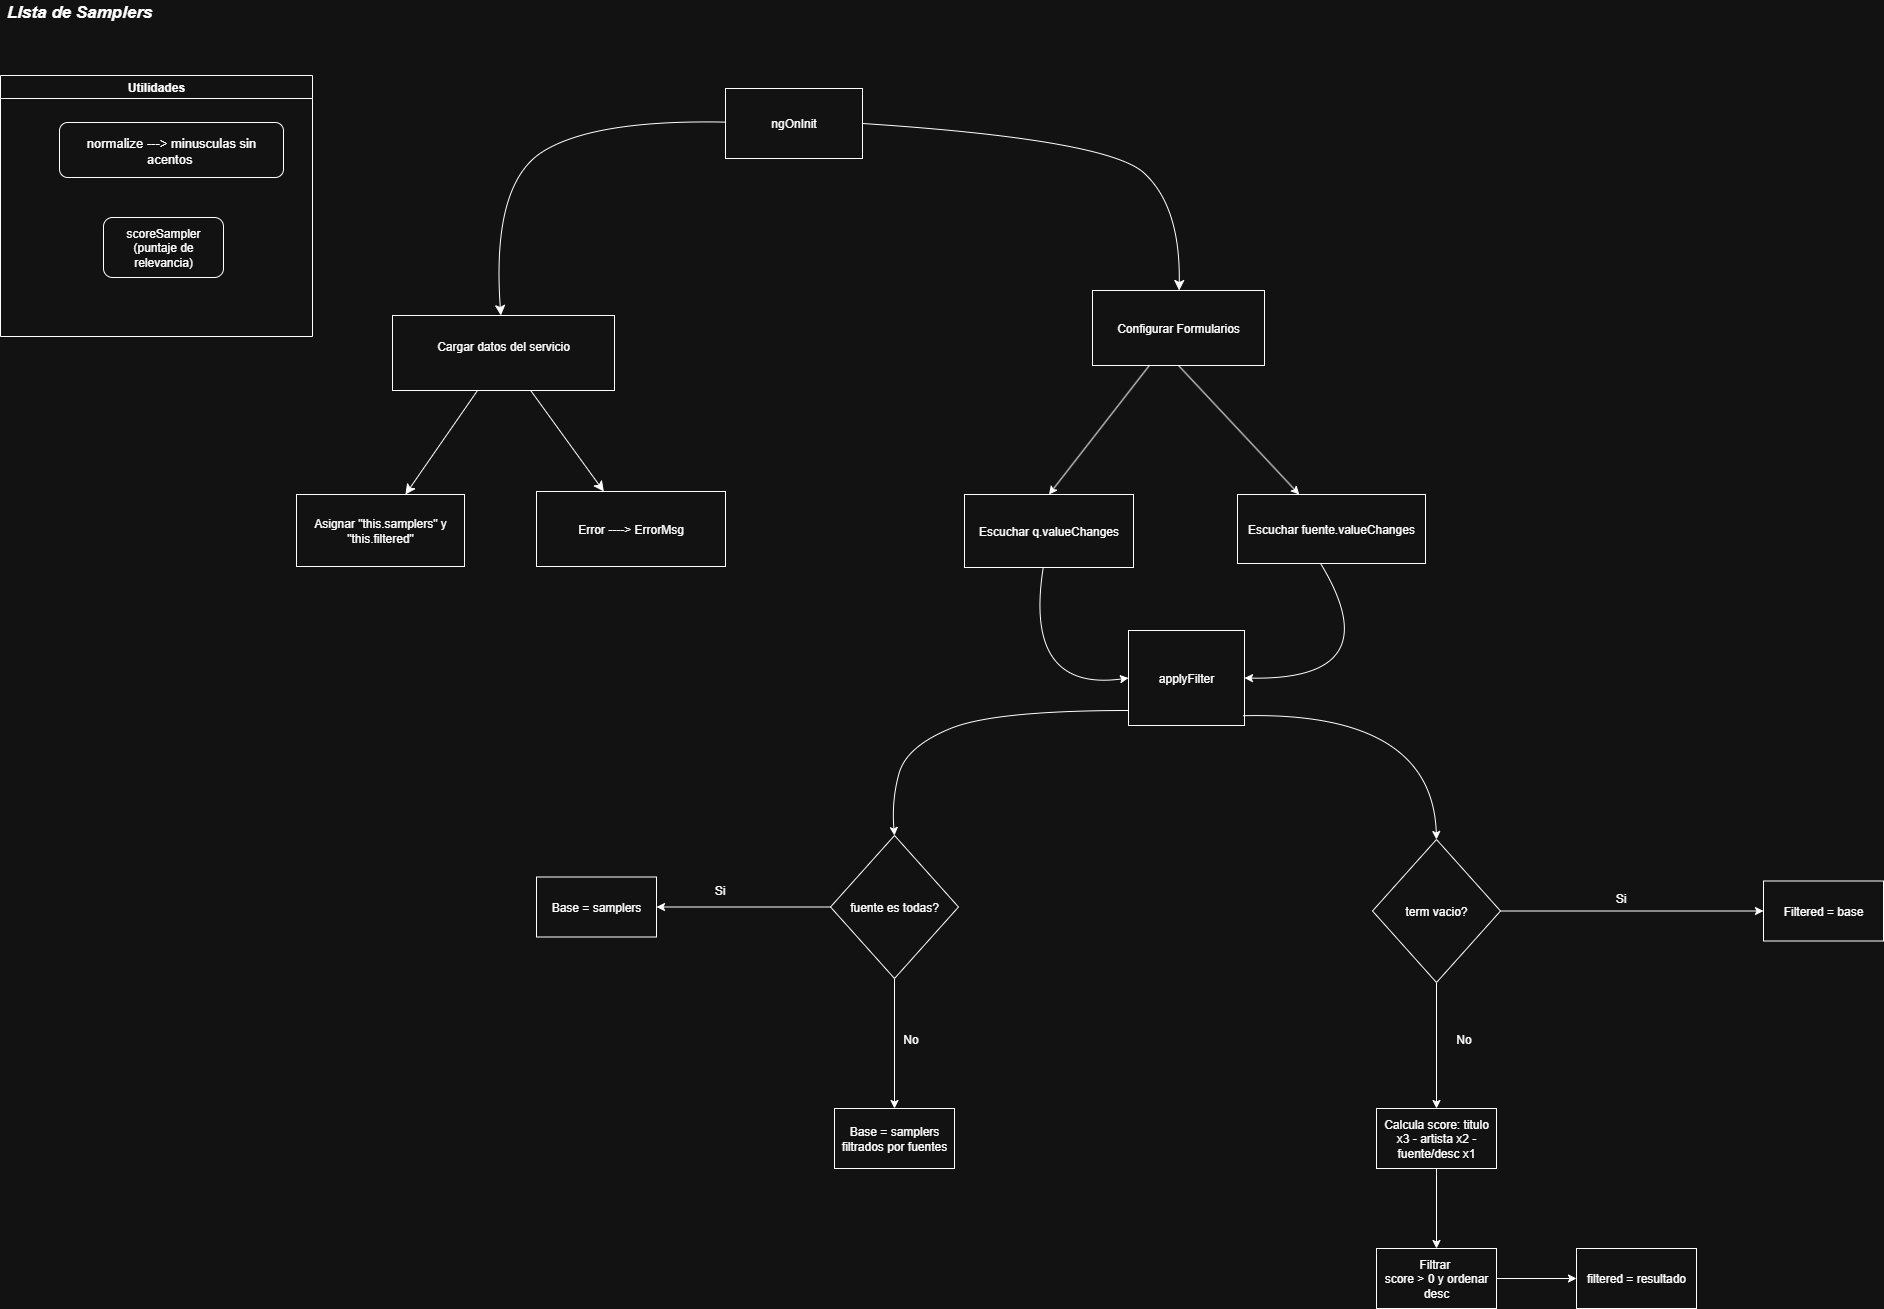

The diagram above was exported from draw.io. Its source (the exported page's mxGraphModel, read from the mxfile embedded in the PNG):
<mxGraphModel dx="3730" dy="1898" grid="0" gridSize="10" guides="1" tooltips="1" connect="1" arrows="1" fold="1" page="0" pageScale="1" pageWidth="827" pageHeight="1169" math="0" shadow="0">
  <root>
    <mxCell id="0" />
    <mxCell id="1" parent="0" />
    <mxCell id="daS2rwHOU2jURGNJN-CJ-2" value="&lt;font style=&quot;font-size: 17px;&quot;&gt;&lt;b&gt;&lt;i&gt;LIsta de Samplers&lt;/i&gt;&lt;/b&gt;&lt;/font&gt;" style="text;html=1;align=center;verticalAlign=middle;whiteSpace=wrap;rounded=0;" parent="1" vertex="1">
      <mxGeometry x="-25" y="-35" width="150" height="23" as="geometry" />
    </mxCell>
    <mxCell id="daS2rwHOU2jURGNJN-CJ-5" value="Utilidades" style="swimlane;whiteSpace=wrap;html=1;" parent="1" vertex="1">
      <mxGeometry x="-29" y="40" width="312" height="261" as="geometry" />
    </mxCell>
    <mxCell id="daS2rwHOU2jURGNJN-CJ-6" value="&lt;div style=&quot;&quot;&gt;&lt;span style=&quot;font-size: 13px; background-color: transparent; color: light-dark(rgb(0, 0, 0), rgb(255, 255, 255));&quot;&gt;normalize ---&amp;gt; minusculas sin acentos&amp;nbsp;&lt;/span&gt;&lt;/div&gt;" style="rounded=1;whiteSpace=wrap;html=1;align=center;" parent="daS2rwHOU2jURGNJN-CJ-5" vertex="1">
      <mxGeometry x="59" y="47" width="224" height="55" as="geometry" />
    </mxCell>
    <mxCell id="daS2rwHOU2jURGNJN-CJ-7" value="scoreSampler (puntaje de relevancia)" style="rounded=1;whiteSpace=wrap;html=1;" parent="daS2rwHOU2jURGNJN-CJ-5" vertex="1">
      <mxGeometry x="103" y="142" width="120" height="60" as="geometry" />
    </mxCell>
    <mxCell id="daS2rwHOU2jURGNJN-CJ-8" value="ngOnInit" style="rounded=0;whiteSpace=wrap;html=1;" parent="1" vertex="1">
      <mxGeometry x="696" y="53" width="137" height="70" as="geometry" />
    </mxCell>
    <mxCell id="jaRXq-YrQsBljW2U2WwY-1" style="edgeStyle=none;curved=1;rounded=0;orthogonalLoop=1;jettySize=auto;html=1;fontSize=12;startSize=8;endSize=8;" parent="1" source="daS2rwHOU2jURGNJN-CJ-10" target="jaRXq-YrQsBljW2U2WwY-2" edge="1">
      <mxGeometry relative="1" as="geometry">
        <mxPoint x="387.46159010667066" y="452.7691932091345" as="targetPoint" />
      </mxGeometry>
    </mxCell>
    <mxCell id="jaRXq-YrQsBljW2U2WwY-3" style="edgeStyle=none;curved=1;rounded=0;orthogonalLoop=1;jettySize=auto;html=1;fontSize=12;startSize=8;endSize=8;" parent="1" source="daS2rwHOU2jURGNJN-CJ-10" target="jaRXq-YrQsBljW2U2WwY-4" edge="1">
      <mxGeometry relative="1" as="geometry">
        <mxPoint x="556.0769841120793" y="458.9230393629807" as="targetPoint" />
      </mxGeometry>
    </mxCell>
    <mxCell id="daS2rwHOU2jURGNJN-CJ-10" value="Cargar datos del servicio&lt;div&gt;&lt;br&gt;&lt;/div&gt;" style="rounded=0;whiteSpace=wrap;html=1;" parent="1" vertex="1">
      <mxGeometry x="363" y="280" width="222" height="75" as="geometry" />
    </mxCell>
    <mxCell id="daS2rwHOU2jURGNJN-CJ-11" value="" style="curved=1;endArrow=classic;html=1;rounded=0;fontSize=12;startSize=8;endSize=8;" parent="1" source="daS2rwHOU2jURGNJN-CJ-8" target="daS2rwHOU2jURGNJN-CJ-10" edge="1">
      <mxGeometry width="50" height="50" relative="1" as="geometry">
        <mxPoint x="445" y="163" as="sourcePoint" />
        <mxPoint x="495" y="113" as="targetPoint" />
        <Array as="points">
          <mxPoint x="565" y="84" />
          <mxPoint x="462" y="148" />
        </Array>
      </mxGeometry>
    </mxCell>
    <mxCell id="daS2rwHOU2jURGNJN-CJ-12" value="Configurar Formularios" style="rounded=0;whiteSpace=wrap;html=1;" parent="1" vertex="1">
      <mxGeometry x="1063" y="255" width="172" height="75" as="geometry" />
    </mxCell>
    <mxCell id="daS2rwHOU2jURGNJN-CJ-13" value="" style="curved=1;endArrow=classic;html=1;rounded=0;fontSize=12;startSize=8;endSize=8;exitX=1;exitY=0.5;exitDx=0;exitDy=0;" parent="1" source="daS2rwHOU2jURGNJN-CJ-8" target="daS2rwHOU2jURGNJN-CJ-12" edge="1">
      <mxGeometry width="50" height="50" relative="1" as="geometry">
        <mxPoint x="779" y="309" as="sourcePoint" />
        <mxPoint x="1058" y="218" as="targetPoint" />
        <Array as="points">
          <mxPoint x="1078" y="104" />
          <mxPoint x="1151" y="171" />
        </Array>
      </mxGeometry>
    </mxCell>
    <mxCell id="daS2rwHOU2jURGNJN-CJ-14" style="edgeStyle=none;curved=1;rounded=0;orthogonalLoop=1;jettySize=auto;html=1;exitX=0.5;exitY=0;exitDx=0;exitDy=0;fontSize=12;startSize=8;endSize=8;" parent="1" source="daS2rwHOU2jURGNJN-CJ-12" target="daS2rwHOU2jURGNJN-CJ-12" edge="1">
      <mxGeometry relative="1" as="geometry" />
    </mxCell>
    <mxCell id="jaRXq-YrQsBljW2U2WwY-2" value="Asignar &quot;this.samplers&quot; y &quot;this.filtered&quot;" style="rounded=0;whiteSpace=wrap;html=1;" parent="1" vertex="1">
      <mxGeometry x="267" y="459" width="168" height="72" as="geometry" />
    </mxCell>
    <mxCell id="jaRXq-YrQsBljW2U2WwY-4" value="Error ----&amp;gt; ErrorMsg" style="rounded=0;whiteSpace=wrap;html=1;" parent="1" vertex="1">
      <mxGeometry x="507" y="456" width="189" height="75" as="geometry" />
    </mxCell>
    <mxCell id="ldQxDMlgArT4vphtqBG6-1" value="Escuchar q.valueChanges" style="rounded=0;whiteSpace=wrap;html=1;" vertex="1" parent="1">
      <mxGeometry x="935" y="459" width="169" height="73" as="geometry" />
    </mxCell>
    <mxCell id="ldQxDMlgArT4vphtqBG6-2" value="Escuchar fuente.valueChanges" style="rounded=0;whiteSpace=wrap;html=1;" vertex="1" parent="1">
      <mxGeometry x="1208" y="459" width="188" height="69" as="geometry" />
    </mxCell>
    <mxCell id="ldQxDMlgArT4vphtqBG6-4" value="" style="endArrow=classic;html=1;rounded=0;entryX=0.5;entryY=0;entryDx=0;entryDy=0;" edge="1" parent="1" source="daS2rwHOU2jURGNJN-CJ-12" target="ldQxDMlgArT4vphtqBG6-1">
      <mxGeometry width="50" height="50" relative="1" as="geometry">
        <mxPoint x="617" y="435" as="sourcePoint" />
        <mxPoint x="667" y="385" as="targetPoint" />
      </mxGeometry>
    </mxCell>
    <mxCell id="ldQxDMlgArT4vphtqBG6-5" value="" style="endArrow=classic;html=1;rounded=0;exitX=0.5;exitY=1;exitDx=0;exitDy=0;" edge="1" parent="1" source="daS2rwHOU2jURGNJN-CJ-12" target="ldQxDMlgArT4vphtqBG6-2">
      <mxGeometry width="50" height="50" relative="1" as="geometry">
        <mxPoint x="1315" y="388" as="sourcePoint" />
        <mxPoint x="1217" y="541" as="targetPoint" />
      </mxGeometry>
    </mxCell>
    <mxCell id="ldQxDMlgArT4vphtqBG6-6" value="" style="curved=1;endArrow=classic;html=1;rounded=0;entryX=0;entryY=0.5;entryDx=0;entryDy=0;" edge="1" parent="1" source="ldQxDMlgArT4vphtqBG6-1" target="ldQxDMlgArT4vphtqBG6-11">
      <mxGeometry width="50" height="50" relative="1" as="geometry">
        <mxPoint x="1076" y="624" as="sourcePoint" />
        <mxPoint x="1115" y="602" as="targetPoint" />
        <Array as="points">
          <mxPoint x="994" y="657" />
        </Array>
      </mxGeometry>
    </mxCell>
    <mxCell id="ldQxDMlgArT4vphtqBG6-10" value="" style="curved=1;endArrow=classic;html=1;rounded=0;exitX=0.442;exitY=1;exitDx=0;exitDy=0;exitPerimeter=0;entryX=1;entryY=0.5;entryDx=0;entryDy=0;" edge="1" parent="1" source="ldQxDMlgArT4vphtqBG6-2" target="ldQxDMlgArT4vphtqBG6-11">
      <mxGeometry width="50" height="50" relative="1" as="geometry">
        <mxPoint x="1285" y="607" as="sourcePoint" />
        <mxPoint x="1227" y="617" as="targetPoint" />
        <Array as="points">
          <mxPoint x="1362" y="645" />
        </Array>
      </mxGeometry>
    </mxCell>
    <mxCell id="ldQxDMlgArT4vphtqBG6-11" value="applyFilter" style="rounded=0;whiteSpace=wrap;html=1;" vertex="1" parent="1">
      <mxGeometry x="1099" y="595" width="116" height="95" as="geometry" />
    </mxCell>
    <mxCell id="ldQxDMlgArT4vphtqBG6-16" style="edgeStyle=orthogonalEdgeStyle;rounded=0;orthogonalLoop=1;jettySize=auto;html=1;" edge="1" parent="1" source="ldQxDMlgArT4vphtqBG6-12" target="ldQxDMlgArT4vphtqBG6-17">
      <mxGeometry relative="1" as="geometry">
        <mxPoint x="581" y="871.5" as="targetPoint" />
      </mxGeometry>
    </mxCell>
    <mxCell id="ldQxDMlgArT4vphtqBG6-19" style="edgeStyle=orthogonalEdgeStyle;rounded=0;orthogonalLoop=1;jettySize=auto;html=1;" edge="1" parent="1" source="ldQxDMlgArT4vphtqBG6-12" target="ldQxDMlgArT4vphtqBG6-21">
      <mxGeometry relative="1" as="geometry">
        <mxPoint x="865" y="1066.0588235294117" as="targetPoint" />
      </mxGeometry>
    </mxCell>
    <mxCell id="ldQxDMlgArT4vphtqBG6-12" value="fuente es todas?" style="rhombus;whiteSpace=wrap;html=1;" vertex="1" parent="1">
      <mxGeometry x="801" y="800" width="128" height="143" as="geometry" />
    </mxCell>
    <mxCell id="ldQxDMlgArT4vphtqBG6-13" value="" style="curved=1;endArrow=classic;html=1;rounded=0;entryX=0.5;entryY=0;entryDx=0;entryDy=0;" edge="1" parent="1" target="ldQxDMlgArT4vphtqBG6-12">
      <mxGeometry width="50" height="50" relative="1" as="geometry">
        <mxPoint x="1099" y="675" as="sourcePoint" />
        <mxPoint x="607" y="720" as="targetPoint" />
        <Array as="points">
          <mxPoint x="965" y="675" />
          <mxPoint x="877" y="711" />
          <mxPoint x="862" y="765" />
        </Array>
      </mxGeometry>
    </mxCell>
    <mxCell id="ldQxDMlgArT4vphtqBG6-22" style="edgeStyle=orthogonalEdgeStyle;rounded=0;orthogonalLoop=1;jettySize=auto;html=1;" edge="1" parent="1" source="ldQxDMlgArT4vphtqBG6-14" target="ldQxDMlgArT4vphtqBG6-23">
      <mxGeometry relative="1" as="geometry">
        <mxPoint x="1724.5294117647059" y="875.5" as="targetPoint" />
      </mxGeometry>
    </mxCell>
    <mxCell id="ldQxDMlgArT4vphtqBG6-25" style="edgeStyle=orthogonalEdgeStyle;rounded=0;orthogonalLoop=1;jettySize=auto;html=1;" edge="1" parent="1" source="ldQxDMlgArT4vphtqBG6-14" target="ldQxDMlgArT4vphtqBG6-26">
      <mxGeometry relative="1" as="geometry">
        <mxPoint x="1407" y="1070.7647058823532" as="targetPoint" />
      </mxGeometry>
    </mxCell>
    <mxCell id="ldQxDMlgArT4vphtqBG6-14" value="term vacio?" style="rhombus;whiteSpace=wrap;html=1;" vertex="1" parent="1">
      <mxGeometry x="1343" y="804" width="128" height="143" as="geometry" />
    </mxCell>
    <mxCell id="ldQxDMlgArT4vphtqBG6-15" value="" style="curved=1;endArrow=classic;html=1;rounded=0;exitX=0.991;exitY=0.897;exitDx=0;exitDy=0;exitPerimeter=0;entryX=0.5;entryY=0;entryDx=0;entryDy=0;" edge="1" parent="1" source="ldQxDMlgArT4vphtqBG6-11" target="ldQxDMlgArT4vphtqBG6-14">
      <mxGeometry width="50" height="50" relative="1" as="geometry">
        <mxPoint x="1403" y="726" as="sourcePoint" />
        <mxPoint x="1453" y="676" as="targetPoint" />
        <Array as="points">
          <mxPoint x="1403" y="676" />
        </Array>
      </mxGeometry>
    </mxCell>
    <mxCell id="ldQxDMlgArT4vphtqBG6-17" value="Base = samplers" style="rounded=0;whiteSpace=wrap;html=1;" vertex="1" parent="1">
      <mxGeometry x="507" y="841.5" width="120" height="60" as="geometry" />
    </mxCell>
    <mxCell id="ldQxDMlgArT4vphtqBG6-18" value="Si" style="text;html=1;align=center;verticalAlign=middle;resizable=0;points=[];autosize=1;strokeColor=none;fillColor=none;" vertex="1" parent="1">
      <mxGeometry x="675" y="842" width="29" height="26" as="geometry" />
    </mxCell>
    <mxCell id="ldQxDMlgArT4vphtqBG6-20" value="No" style="text;html=1;align=center;verticalAlign=middle;resizable=0;points=[];autosize=1;strokeColor=none;fillColor=none;" vertex="1" parent="1">
      <mxGeometry x="864" y="991" width="33" height="26" as="geometry" />
    </mxCell>
    <mxCell id="ldQxDMlgArT4vphtqBG6-21" value="Base = samplers filtrados por fuentes" style="rounded=0;whiteSpace=wrap;html=1;" vertex="1" parent="1">
      <mxGeometry x="805" y="1073" width="120" height="60" as="geometry" />
    </mxCell>
    <mxCell id="ldQxDMlgArT4vphtqBG6-23" value="Filtered = base" style="rounded=0;whiteSpace=wrap;html=1;" vertex="1" parent="1">
      <mxGeometry x="1734" y="845.5" width="120" height="60" as="geometry" />
    </mxCell>
    <mxCell id="ldQxDMlgArT4vphtqBG6-24" value="Si" style="text;html=1;align=center;verticalAlign=middle;resizable=0;points=[];autosize=1;strokeColor=none;fillColor=none;" vertex="1" parent="1">
      <mxGeometry x="1576" y="850" width="29" height="26" as="geometry" />
    </mxCell>
    <mxCell id="ldQxDMlgArT4vphtqBG6-30" value="" style="edgeStyle=orthogonalEdgeStyle;rounded=0;orthogonalLoop=1;jettySize=auto;html=1;" edge="1" parent="1" source="ldQxDMlgArT4vphtqBG6-26" target="ldQxDMlgArT4vphtqBG6-29">
      <mxGeometry relative="1" as="geometry" />
    </mxCell>
    <mxCell id="ldQxDMlgArT4vphtqBG6-26" value="Calcula score: titulo x3 - artista x2 - fuente/desc x1" style="rounded=0;whiteSpace=wrap;html=1;" vertex="1" parent="1">
      <mxGeometry x="1347" y="1073" width="120" height="60" as="geometry" />
    </mxCell>
    <mxCell id="ldQxDMlgArT4vphtqBG6-27" value="No" style="text;html=1;align=center;verticalAlign=middle;resizable=0;points=[];autosize=1;strokeColor=none;fillColor=none;" vertex="1" parent="1">
      <mxGeometry x="1417" y="991" width="33" height="26" as="geometry" />
    </mxCell>
    <mxCell id="ldQxDMlgArT4vphtqBG6-33" value="" style="edgeStyle=orthogonalEdgeStyle;rounded=0;orthogonalLoop=1;jettySize=auto;html=1;" edge="1" parent="1" source="ldQxDMlgArT4vphtqBG6-29" target="ldQxDMlgArT4vphtqBG6-32">
      <mxGeometry relative="1" as="geometry" />
    </mxCell>
    <mxCell id="ldQxDMlgArT4vphtqBG6-29" value="Filtrar&amp;nbsp;&lt;div&gt;score &amp;gt; 0 y ordenar desc&lt;/div&gt;" style="whiteSpace=wrap;html=1;rounded=0;" vertex="1" parent="1">
      <mxGeometry x="1347" y="1213" width="120" height="60" as="geometry" />
    </mxCell>
    <mxCell id="ldQxDMlgArT4vphtqBG6-32" value="filtered = resultado" style="whiteSpace=wrap;html=1;rounded=0;" vertex="1" parent="1">
      <mxGeometry x="1547" y="1213" width="120" height="60" as="geometry" />
    </mxCell>
  </root>
</mxGraphModel>